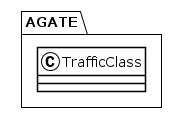

The diagram above was rendered by PlantUML. Its source (embedded in the PNG):
@startuml
!theme plain
package AGATE {
class TrafficClass {
}
}
@enduml